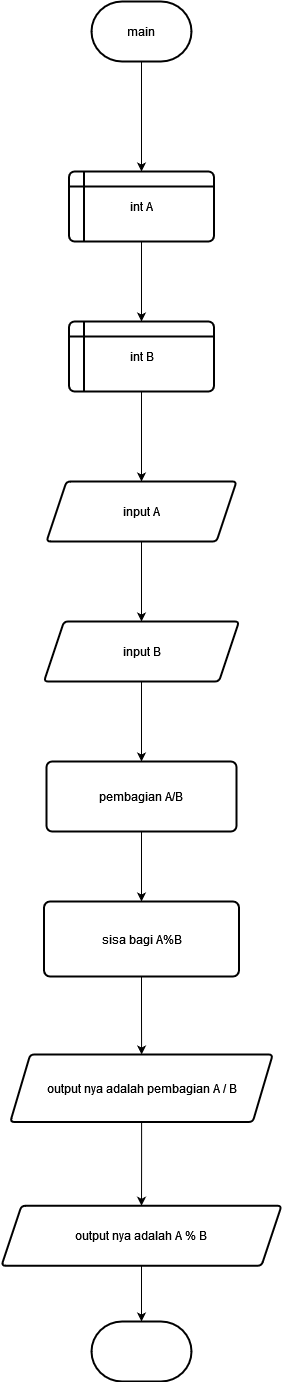

The diagram above was exported from draw.io. Its source (the exported page's mxGraphModel, read from the mxfile embedded in the PNG):
<mxGraphModel dx="1050" dy="1631" grid="1" gridSize="10" guides="1" tooltips="1" connect="1" arrows="1" fold="1" page="1" pageScale="1" pageWidth="850" pageHeight="1100" math="0" shadow="0">
  <root>
    <mxCell id="0" />
    <mxCell id="1" parent="0" />
    <mxCell id="eel9iOcgtuff3n4-y4WT-3" value="" style="edgeStyle=orthogonalEdgeStyle;rounded=0;orthogonalLoop=1;jettySize=auto;html=1;" edge="1" parent="1" source="eel9iOcgtuff3n4-y4WT-1" target="eel9iOcgtuff3n4-y4WT-2">
      <mxGeometry relative="1" as="geometry" />
    </mxCell>
    <mxCell id="eel9iOcgtuff3n4-y4WT-1" value="main" style="strokeWidth=2;html=1;shape=mxgraph.flowchart.terminator;whiteSpace=wrap;" vertex="1" parent="1">
      <mxGeometry x="360" y="-570" width="100" height="60" as="geometry" />
    </mxCell>
    <mxCell id="eel9iOcgtuff3n4-y4WT-5" value="" style="edgeStyle=orthogonalEdgeStyle;rounded=0;orthogonalLoop=1;jettySize=auto;html=1;" edge="1" parent="1" source="eel9iOcgtuff3n4-y4WT-2" target="eel9iOcgtuff3n4-y4WT-4">
      <mxGeometry relative="1" as="geometry" />
    </mxCell>
    <mxCell id="eel9iOcgtuff3n4-y4WT-2" value="int A" style="shape=internalStorage;whiteSpace=wrap;html=1;dx=15;dy=15;rounded=1;arcSize=8;strokeWidth=2;" vertex="1" parent="1">
      <mxGeometry x="337.5" y="-400" width="145" height="70" as="geometry" />
    </mxCell>
    <mxCell id="eel9iOcgtuff3n4-y4WT-7" value="" style="edgeStyle=orthogonalEdgeStyle;rounded=0;orthogonalLoop=1;jettySize=auto;html=1;" edge="1" parent="1" source="eel9iOcgtuff3n4-y4WT-4" target="eel9iOcgtuff3n4-y4WT-6">
      <mxGeometry relative="1" as="geometry" />
    </mxCell>
    <mxCell id="eel9iOcgtuff3n4-y4WT-4" value="int B" style="shape=internalStorage;whiteSpace=wrap;html=1;dx=15;dy=15;rounded=1;arcSize=8;strokeWidth=2;" vertex="1" parent="1">
      <mxGeometry x="337.5" y="-250" width="145" height="70" as="geometry" />
    </mxCell>
    <mxCell id="eel9iOcgtuff3n4-y4WT-9" value="" style="edgeStyle=orthogonalEdgeStyle;rounded=0;orthogonalLoop=1;jettySize=auto;html=1;" edge="1" parent="1" source="eel9iOcgtuff3n4-y4WT-6" target="eel9iOcgtuff3n4-y4WT-8">
      <mxGeometry relative="1" as="geometry" />
    </mxCell>
    <mxCell id="eel9iOcgtuff3n4-y4WT-6" value="input A" style="shape=parallelogram;perimeter=parallelogramPerimeter;whiteSpace=wrap;html=1;fixedSize=1;rounded=1;arcSize=8;strokeWidth=2;" vertex="1" parent="1">
      <mxGeometry x="315" y="-90" width="190" height="60" as="geometry" />
    </mxCell>
    <mxCell id="eel9iOcgtuff3n4-y4WT-11" value="" style="edgeStyle=orthogonalEdgeStyle;rounded=0;orthogonalLoop=1;jettySize=auto;html=1;" edge="1" parent="1" source="eel9iOcgtuff3n4-y4WT-8" target="eel9iOcgtuff3n4-y4WT-10">
      <mxGeometry relative="1" as="geometry" />
    </mxCell>
    <mxCell id="eel9iOcgtuff3n4-y4WT-8" value="input B" style="shape=parallelogram;perimeter=parallelogramPerimeter;whiteSpace=wrap;html=1;fixedSize=1;rounded=1;arcSize=8;strokeWidth=2;" vertex="1" parent="1">
      <mxGeometry x="312.5" y="50" width="195" height="60" as="geometry" />
    </mxCell>
    <mxCell id="eel9iOcgtuff3n4-y4WT-13" value="" style="edgeStyle=orthogonalEdgeStyle;rounded=0;orthogonalLoop=1;jettySize=auto;html=1;" edge="1" parent="1" source="eel9iOcgtuff3n4-y4WT-10" target="eel9iOcgtuff3n4-y4WT-12">
      <mxGeometry relative="1" as="geometry" />
    </mxCell>
    <mxCell id="eel9iOcgtuff3n4-y4WT-10" value="pembagian A/B" style="rounded=1;whiteSpace=wrap;html=1;arcSize=8;strokeWidth=2;" vertex="1" parent="1">
      <mxGeometry x="315" y="190" width="190" height="70" as="geometry" />
    </mxCell>
    <mxCell id="eel9iOcgtuff3n4-y4WT-15" value="" style="edgeStyle=orthogonalEdgeStyle;rounded=0;orthogonalLoop=1;jettySize=auto;html=1;" edge="1" parent="1" source="eel9iOcgtuff3n4-y4WT-12" target="eel9iOcgtuff3n4-y4WT-14">
      <mxGeometry relative="1" as="geometry" />
    </mxCell>
    <mxCell id="eel9iOcgtuff3n4-y4WT-12" value="sisa bagi A%B" style="rounded=1;whiteSpace=wrap;html=1;arcSize=8;strokeWidth=2;" vertex="1" parent="1">
      <mxGeometry x="312.5" y="330" width="195" height="75" as="geometry" />
    </mxCell>
    <mxCell id="eel9iOcgtuff3n4-y4WT-17" value="" style="edgeStyle=orthogonalEdgeStyle;rounded=0;orthogonalLoop=1;jettySize=auto;html=1;" edge="1" parent="1" source="eel9iOcgtuff3n4-y4WT-14" target="eel9iOcgtuff3n4-y4WT-16">
      <mxGeometry relative="1" as="geometry" />
    </mxCell>
    <mxCell id="eel9iOcgtuff3n4-y4WT-14" value="output nya adalah pembagian A / B" style="shape=parallelogram;perimeter=parallelogramPerimeter;whiteSpace=wrap;html=1;fixedSize=1;rounded=1;arcSize=8;strokeWidth=2;" vertex="1" parent="1">
      <mxGeometry x="278.75" y="483" width="262.5" height="67.5" as="geometry" />
    </mxCell>
    <mxCell id="eel9iOcgtuff3n4-y4WT-19" value="" style="edgeStyle=orthogonalEdgeStyle;rounded=0;orthogonalLoop=1;jettySize=auto;html=1;" edge="1" parent="1" source="eel9iOcgtuff3n4-y4WT-16" target="eel9iOcgtuff3n4-y4WT-18">
      <mxGeometry relative="1" as="geometry" />
    </mxCell>
    <mxCell id="eel9iOcgtuff3n4-y4WT-16" value="output nya adalah A % B" style="shape=parallelogram;perimeter=parallelogramPerimeter;whiteSpace=wrap;html=1;fixedSize=1;rounded=1;arcSize=8;strokeWidth=2;" vertex="1" parent="1">
      <mxGeometry x="270" y="634.25" width="280" height="60" as="geometry" />
    </mxCell>
    <mxCell id="eel9iOcgtuff3n4-y4WT-18" value="" style="strokeWidth=2;html=1;shape=mxgraph.flowchart.terminator;whiteSpace=wrap;" vertex="1" parent="1">
      <mxGeometry x="360" y="750" width="100" height="60" as="geometry" />
    </mxCell>
  </root>
</mxGraphModel>